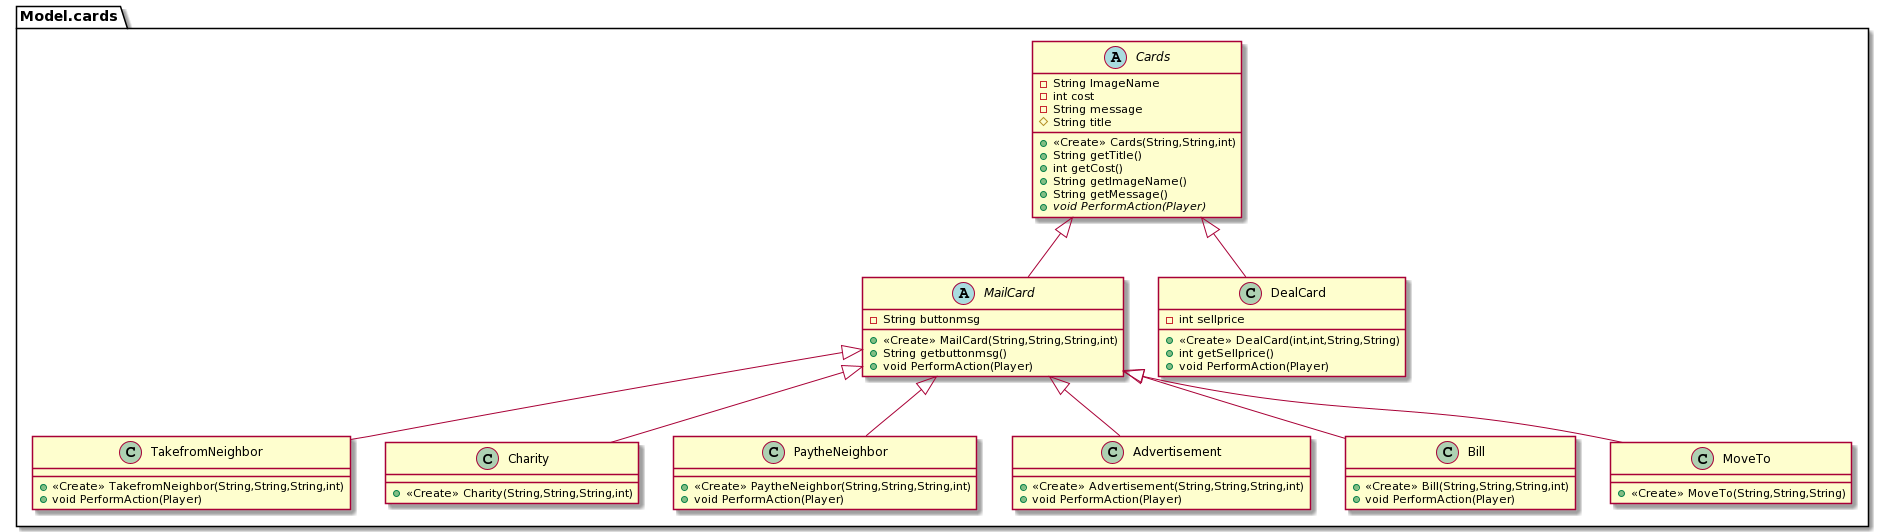

The diagram above was rendered by PlantUML. Its source (embedded in the PNG):
@startuml
class Model.cards.TakefromNeighbor {
+ <<Create>> TakefromNeighbor(String,String,String,int)
+ void PerformAction(Player)
}
abstract class Model.cards.MailCard {
- String buttonmsg
+ <<Create>> MailCard(String,String,String,int)
+ String getbuttonmsg()
+ void PerformAction(Player)
}
class Model.cards.Charity {
+ <<Create>> Charity(String,String,String,int)
}
class Model.cards.PaytheNeighbor {
+ <<Create>> PaytheNeighbor(String,String,String,int)
+ void PerformAction(Player)
}
class Model.cards.DealCard {
- int sellprice
+ <<Create>> DealCard(int,int,String,String)
+ int getSellprice()
+ void PerformAction(Player)
}
class Model.cards.Advertisement {
+ <<Create>> Advertisement(String,String,String,int)
+ void PerformAction(Player)
}
class Model.cards.Bill {
+ <<Create>> Bill(String,String,String,int)
+ void PerformAction(Player)
}
class Model.cards.MoveTo {
+ <<Create>> MoveTo(String,String,String)
}
abstract class Model.cards.Cards {
- String ImageName
- int cost
- String message
# String title
+ <<Create>> Cards(String,String,int)
+ String getTitle()
+ int getCost()
+ String getImageName()
+ String getMessage()
+ {abstract}void PerformAction(Player)
}


Model.cards.MailCard <|-- Model.cards.TakefromNeighbor
Model.cards.Cards <|-- Model.cards.MailCard
Model.cards.MailCard <|-- Model.cards.Charity
Model.cards.MailCard <|-- Model.cards.PaytheNeighbor
Model.cards.Cards <|-- Model.cards.DealCard
Model.cards.MailCard <|-- Model.cards.Advertisement
Model.cards.MailCard <|-- Model.cards.Bill
Model.cards.MailCard <|-- Model.cards.MoveTo
@enduml